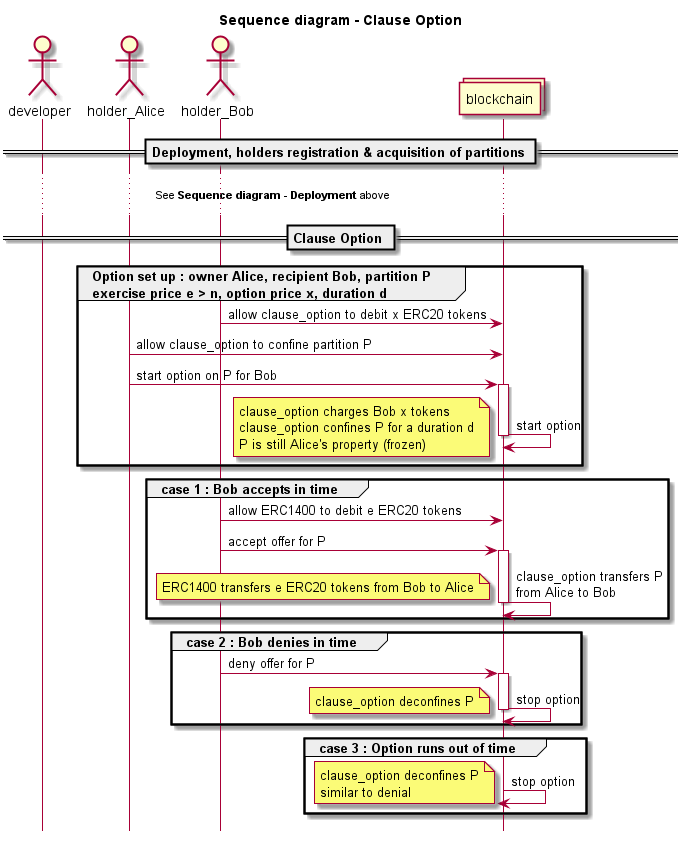

The diagram above was rendered by PlantUML. Its source (embedded in the PNG):
@startuml

hide footbox

title Sequence diagram - Clause Option

actor developer
actor holder_Alice
actor holder_Bob
collections blockchain

== Deployment, holders registration & acquisition of partitions ==

...See **Sequence diagram - Deployment** above...

== Clause Option ==

group Option set up : owner Alice, recipient Bob, partition P \nexercise price e > n, option price x, duration d

holder_Bob -> blockchain : allow clause_option to debit x ERC20 tokens
holder_Alice -> blockchain : allow clause_option to confine partition P

holder_Alice -> blockchain : start option on P for Bob
activate blockchain
blockchain -> blockchain : start option 
deactivate blockchain
note left
clause_option charges Bob x tokens
clause_option confines P for a duration d
P is still Alice's property (frozen)
end note
end

group case 1 : Bob accepts in time

holder_Bob -> blockchain : allow ERC1400 to debit e ERC20 tokens
holder_Bob -> blockchain : accept offer for P
activate blockchain
blockchain -> blockchain : clause_option transfers P \nfrom Alice to Bob
deactivate blockchain
note left
ERC1400 transfers e ERC20 tokens from Bob to Alice
end note
end

group case 2 : Bob denies in time

holder_Bob -> blockchain : deny offer for P
activate blockchain
blockchain -> blockchain : stop option 
deactivate blockchain
note left
clause_option deconfines P
end note
end

group case 3 : Option runs out of time

activate blockchain
blockchain -> blockchain : stop option 
deactivate blockchain
note left
clause_option deconfines P
similar to denial
end note
end

@enduml